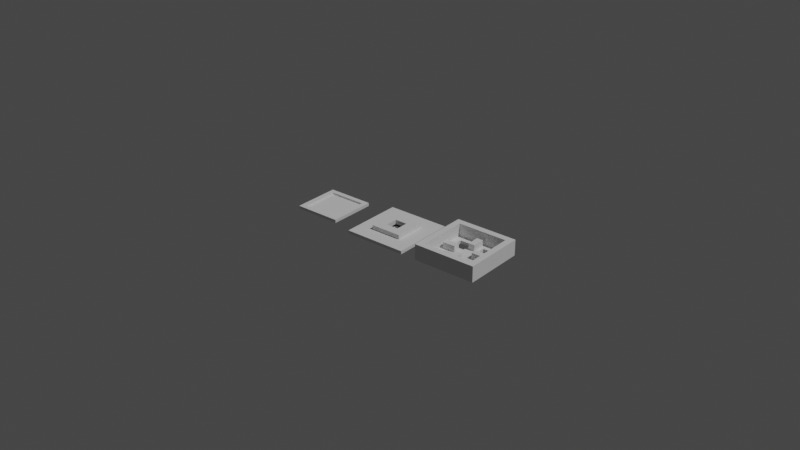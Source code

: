 # Source: eugene-mask-air-valve-2.blend  (saved by Blender 2.82.7; exported with 4.5.12 LTS)
import bpy
from mathutils import Matrix  # noqa: F401  (used for matrix-valued properties, if any)

bpy.ops.wm.read_factory_settings(use_empty=True)
scene = bpy.context.scene
scene.name = 'Scene'

# ---- collections
col_collection = bpy.data.collections.new('Collection'); scene.collection.children.link(col_collection)

# ---- world
world_world = bpy.data.worlds.new('World'); scene.world = world_world
world_world.use_nodes = True; world_world.node_tree.nodes.clear()
_N = world_world.node_tree.nodes; _L = world_world.node_tree.links
n0 = _N.new('ShaderNodeOutputWorld'); n0.name = 'World Output'; n0.location = (300, 300)
n1 = _N.new('ShaderNodeBackground'); n1.name = 'Background'; n1.location = (10, 300)
n1.inputs[0].default_value = (0.05088, 0.05088, 0.05088, 1.0)
_L.new(n1.outputs[0], n0.inputs[0])
n0.is_active_output = True
world_world.color = (0.05088, 0.05088, 0.05088)
world_world.use_sun_shadow = False
world_world.sun_shadow_jitter_overblur = 0.0

# ---- lights
light_light = bpy.data.lights.new('Light', 'POINT')
light_light.transmission_factor = 0.0
light_light.energy = 1000.0
light_light.shadow_soft_size = 0.1
light_light.shadow_maximum_resolution = 0.006
light_light.use_absolute_resolution = True

# ---- meshes
me_plane = bpy.data.meshes.new('Plane')
me_plane.from_pydata([(-0.01, -0.01, 0.0), (0.01, -0.01, 0.0), (-0.01, 0.01, 0.0), (0.01, 0.01, 0.0), (-0.002, 0.002, 0.0), (-0.002, -0.002, 0.0), (0.002, -0.002, 0.0), (0.002, 0.002, 0.0), (-0.01, -0.01, 0.001), (0.01, -0.01, 0.001), (-0.01, 0.01, 0.001), (0.01, 0.01, 0.001), (-0.002, 0.002, 0.001), (-0.002, -0.002, 0.001), (0.002, -0.002, 0.001), (0.002, 0.002, 0.001)], [], [(5, 2, 4), (6, 0, 5), (7, 1, 6), (4, 3, 7), (2, 3, 4), (0, 2, 5), (1, 0, 6), (3, 1, 7), (13, 12, 10), (14, 13, 8), (15, 14, 9), (12, 15, 11), (10, 12, 11), (8, 13, 10), (9, 14, 8), (11, 15, 9), (1, 3, 11, 9), (2, 0, 8, 10), (7, 6, 14, 15), (5, 4, 12, 13), (3, 2, 10, 11), (0, 1, 9, 8), (4, 7, 15, 12), (6, 5, 13, 14)])
_uv = me_plane.uv_layers.new(name='UVMap')
_uv.uv.foreach_set('vector', [0.02592, 0.02592, 0.0, 1.0, 0.02592, 0.9741, 0.9741, 0.02592, 0.0, 0.0, 0.02592, 0.02592, 0.9741, 0.9741, 1.0, 0.0, 0.9741, 0.02592, 0.02592, 0.9741, 1.0, 1.0, 0.9741, 0.9741, 0.0, 1.0, 1.0, 1.0, 0.02592, 0.9741, 0.0, 0.0, 0.0, 1.0, 0.02592, 0.02592, 1.0, 0.0, 0.0, 0.0, 0.9741, 0.02592, 1.0, 1.0, 1.0, 0.0, 0.9741, 0.9741, 0.02592, 0.02592, 0.02592, 0.9741, 0.0, 1.0, 0.9741, 0.02592, 0.02592, 0.02592, 0.0, 0.0, 0.9741, 0.9741, 0.9741, 0.02592, 1.0, 0.0, 0.02592, 0.9741, 0.9741, 0.9741, 1.0, 1.0, 0.0, 1.0, 0.02592, 0.9741, 1.0, 1.0, 0.0, 0.0, 0.02592, 0.02592, 0.0, 1.0, 1.0, 0.0, 0.9741, 0.02592, 0.0, 0.0, 1.0, 1.0, 0.9741, 0.9741, 1.0, 0.0, 1.0, 0.0, 1.0, 1.0, 1.0, 1.0, 1.0, 0.0, 0.0, 1.0, 0.0, 0.0, 0.0, 0.0, 0.0, 1.0, 0.9741, 0.9741, 0.9741, 0.02592, 0.9741, 0.02592, 0.9741, 0.9741, 0.02592, 0.02592, 0.02592, 0.9741, 0.02592, 0.9741, 0.02592, 0.02592, 1.0, 1.0, 0.0, 1.0, 0.0, 1.0, 1.0, 1.0, 0.0, 0.0, 1.0, 0.0, 1.0, 0.0, 0.0, 0.0, 0.02592, 0.9741, 0.9741, 0.9741, 0.9741, 0.9741, 0.02592, 0.9741, 0.9741, 0.02592, 0.02592, 0.02592, 0.02592, 0.02592, 0.9741, 0.02592])
me_plane.use_remesh_fix_poles = True
me_plane.use_remesh_preserve_attributes = False
me_plane.use_mirror_vertex_groups = False
me_plane.update()
me_plane_001 = bpy.data.meshes.new('Plane.001')
me_plane_001.from_pydata([(-0.005, -0.005, 0.0004), (0.005, -0.005, 0.0004), (-0.005, 0.005, 0.0004), (0.005, 0.005, 0.0004), (-0.002, 0.002, 0.0004), (-0.002, -0.002, 0.0004), (0.002, -0.002, 0.0004), (0.002, 0.002, 0.0004), (-0.005, -0.005, 0.0024), (0.005, -0.005, 0.0024), (-0.005, 0.005, 0.0024), (0.005, 0.005, 0.0024), (-0.002, 0.002, 0.0024), (-0.002, -0.002, 0.0024), (0.002, -0.002, 0.0024), (0.002, 0.002, 0.0024)], [], [(5, 2, 4), (6, 0, 5), (7, 1, 6), (4, 3, 7), (2, 3, 4), (0, 2, 5), (1, 0, 6), (3, 1, 7), (13, 12, 10), (14, 13, 8), (15, 14, 9), (12, 15, 11), (10, 12, 11), (8, 13, 10), (9, 14, 8), (11, 15, 9), (3, 2, 10, 11), (0, 1, 9, 8), (4, 7, 15, 12), (6, 5, 13, 14), (1, 3, 11, 9), (2, 0, 8, 10), (7, 6, 14, 15), (5, 4, 12, 13)])
_uv = me_plane_001.uv_layers.new(name='UVMap')
_uv.uv.foreach_set('vector', [0.02592, 0.02592, 0.0, 1.0, 0.02592, 0.9741, 0.9741, 0.02592, 0.0, 0.0, 0.02592, 0.02592, 0.9741, 0.9741, 1.0, 0.0, 0.9741, 0.02592, 0.02592, 0.9741, 1.0, 1.0, 0.9741, 0.9741, 0.0, 1.0, 1.0, 1.0, 0.02592, 0.9741, 0.0, 0.0, 0.0, 1.0, 0.02592, 0.02592, 1.0, 0.0, 0.0, 0.0, 0.9741, 0.02592, 1.0, 1.0, 1.0, 0.0, 0.9741, 0.9741, 0.02592, 0.02592, 0.02592, 0.9741, 0.0, 1.0, 0.9741, 0.02592, 0.02592, 0.02592, 0.0, 0.0, 0.9741, 0.9741, 0.9741, 0.02592, 1.0, 0.0, 0.02592, 0.9741, 0.9741, 0.9741, 1.0, 1.0, 0.0, 1.0, 0.02592, 0.9741, 1.0, 1.0, 0.0, 0.0, 0.02592, 0.02592, 0.0, 1.0, 1.0, 0.0, 0.9741, 0.02592, 0.0, 0.0, 1.0, 1.0, 0.9741, 0.9741, 1.0, 0.0, 1.0, 1.0, 0.0, 1.0, 0.0, 1.0, 1.0, 1.0, 0.0, 0.0, 1.0, 0.0, 1.0, 0.0, 0.0, 0.0, 0.02592, 0.9741, 0.9741, 0.9741, 0.9741, 0.9741, 0.02592, 0.9741, 0.9741, 0.02592, 0.02592, 0.02592, 0.02592, 0.02592, 0.9741, 0.02592, 1.0, 0.0, 1.0, 1.0, 1.0, 1.0, 1.0, 0.0, 0.0, 1.0, 0.0, 0.0, 0.0, 0.0, 0.0, 1.0, 0.9741, 0.9741, 0.9741, 0.02592, 0.9741, 0.02592, 0.9741, 0.9741, 0.02592, 0.02592, 0.02592, 0.9741, 0.02592, 0.9741, 0.02592, 0.02592])
me_plane_001.use_remesh_fix_poles = True
me_plane_001.use_remesh_preserve_attributes = False
me_plane_001.use_mirror_vertex_groups = False
me_plane_001.update()
me_plane_004 = bpy.data.meshes.new('Plane.004')
me_plane_004.from_pydata([(-0.01, -0.01, 0.0), (0.01, -0.01, 0.0), (-0.01, 0.01, 0.0), (0.01, 0.01, 0.0), (-0.008, 0.008, 0.0), (-0.008, -0.008, 0.0), (0.008, -0.008, 0.0), (0.008, 0.008, 0.0), (-0.01, -0.01, 0.005), (0.01, -0.01, 0.005), (-0.01, 0.01, 0.005), (0.01, 0.01, 0.005), (-0.008, 0.008, 0.005), (-0.008, -0.008, 0.005), (0.008, -0.008, 0.005), (0.008, 0.008, 0.005), (-0.01, -0.01, -0.003333), (0.01, -0.01, -0.003333), (-0.01, 0.01, -0.003333), (0.01, 0.01, -0.003333), (-0.01, -0.01, 2.328e-10), (0.01, -0.01, 2.328e-10), (-0.01, 0.01, 2.328e-10), (0.01, 0.01, 2.328e-10)], [], [(5, 2, 4), (6, 0, 5), (7, 1, 6), (4, 3, 7), (2, 3, 4), (0, 2, 5), (1, 0, 6), (3, 1, 7), (13, 12, 10), (14, 13, 8), (15, 14, 9), (12, 15, 11), (10, 12, 11), (8, 13, 10), (9, 14, 8), (11, 15, 9), (3, 2, 10, 11), (0, 1, 9, 8), (4, 7, 15, 12), (6, 5, 13, 14), (1, 3, 11, 9), (2, 0, 8, 10), (7, 6, 14, 15), (5, 4, 12, 13), (22, 20, 21, 23), (18, 19, 17, 16), (17, 19, 23, 21), (18, 16, 20, 22), (19, 18, 22, 23), (16, 17, 21, 20)])
_uv = me_plane_004.uv_layers.new(name='UVMap')
_uv.uv.foreach_set('vector', [0.02592, 0.02592, 0.0, 1.0, 0.02592, 0.9741, 0.9741, 0.02592, 0.0, 0.0, 0.02592, 0.02592, 0.9741, 0.9741, 1.0, 0.0, 0.9741, 0.02592, 0.02592, 0.9741, 1.0, 1.0, 0.9741, 0.9741, 0.0, 1.0, 1.0, 1.0, 0.02592, 0.9741, 0.0, 0.0, 0.0, 1.0, 0.02592, 0.02592, 1.0, 0.0, 0.0, 0.0, 0.9741, 0.02592, 1.0, 1.0, 1.0, 0.0, 0.9741, 0.9741, 0.02592, 0.02592, 0.02592, 0.9741, 0.0, 1.0, 0.9741, 0.02592, 0.02592, 0.02592, 0.0, 0.0, 0.9741, 0.9741, 0.9741, 0.02592, 1.0, 0.0, 0.02592, 0.9741, 0.9741, 0.9741, 1.0, 1.0, 0.0, 1.0, 0.02592, 0.9741, 1.0, 1.0, 0.0, 0.0, 0.02592, 0.02592, 0.0, 1.0, 1.0, 0.0, 0.9741, 0.02592, 0.0, 0.0, 1.0, 1.0, 0.9741, 0.9741, 1.0, 0.0, 1.0, 1.0, 0.0, 1.0, 0.0, 1.0, 1.0, 1.0, 0.0, 0.0, 1.0, 0.0, 1.0, 0.0, 0.0, 0.0, 0.02592, 0.9741, 0.9741, 0.9741, 0.9741, 0.9741, 0.02592, 0.9741, 0.9741, 0.02592, 0.02592, 0.02592, 0.02592, 0.02592, 0.9741, 0.02592, 1.0, 0.0, 1.0, 1.0, 1.0, 1.0, 1.0, 0.0, 0.0, 1.0, 0.0, 0.0, 0.0, 0.0, 0.0, 1.0, 0.9741, 0.9741, 0.9741, 0.02592, 0.9741, 0.02592, 0.9741, 0.9741, 0.02592, 0.02592, 0.02592, 0.9741, 0.02592, 0.9741, 0.02592, 0.02592, 0.0, 1.0, 0.0, 0.0, 1.0, 0.0, 1.0, 1.0, 0.0, 1.0, 1.0, 1.0, 1.0, 0.0, 0.0, 0.0, 1.0, 0.0, 1.0, 1.0, 1.0, 1.0, 1.0, 0.0, 0.0, 1.0, 0.0, 0.0, 0.0, 0.0, 0.0, 1.0, 1.0, 1.0, 0.0, 1.0, 0.0, 1.0, 1.0, 1.0, 0.0, 0.0, 1.0, 0.0, 1.0, 0.0, 0.0, 0.0])
me_plane_004.use_remesh_fix_poles = True
me_plane_004.use_remesh_preserve_attributes = False
me_plane_004.use_mirror_vertex_groups = False
me_plane_004.update()
me_plane_005 = bpy.data.meshes.new('Plane.005')
me_plane_005.from_pydata([(0.015, -0.01, 0.001), (0.035, -0.01, 0.001), (0.015, 0.01, 0.001), (0.035, 0.01, 0.001), (0.019, 0.006, 0.001), (0.019, 0.002, 0.001), (0.023, 0.002, 0.001), (0.023, 0.006, 0.001), (0.027, 0.006, 0.001), (0.027, 0.002, 0.001), (0.031, 0.002, 0.001), (0.031, 0.006, 0.001), (0.019, -0.002, 0.001), (0.019, -0.006, 0.001), (0.023, -0.006, 0.001), (0.023, -0.002, 0.001), (0.027, -0.002, 0.001), (0.027, -0.006, 0.001), (0.031, -0.006, 0.001), (0.031, -0.002, 0.001), (0.015, -0.01, 0.0), (0.035, -0.01, 0.0), (0.015, 0.01, 0.0), (0.035, 0.01, 0.0), (0.019, 0.006, -2.91e-11), (0.019, 0.002, -2.91e-11), (0.023, 0.002, -2.91e-11), (0.023, 0.006, -2.91e-11), (0.027, 0.006, -2.91e-11), (0.027, 0.002, -2.91e-11), (0.031, 0.002, -2.91e-11), (0.031, 0.006, -2.91e-11), (0.019, -0.002, -2.91e-11), (0.019, -0.006, -2.91e-11), (0.023, -0.006, -2.91e-11), (0.023, -0.002, -2.91e-11), (0.027, -0.002, -2.91e-11), (0.027, -0.006, -2.91e-11), (0.031, -0.006, -2.91e-11), (0.031, -0.002, -2.91e-11)], [], [(4, 2, 3), (4, 3, 7), (8, 7, 3), (11, 8, 3), (3, 1, 11), (11, 1, 10), (19, 10, 1), (18, 19, 1), (1, 0, 18), (18, 0, 17), (14, 17, 0), (13, 14, 0), (0, 2, 13), (13, 2, 12), (5, 12, 2), (4, 5, 2), (15, 12, 5), (5, 6, 15), (7, 8, 6), (8, 9, 6), (9, 10, 19), (19, 16, 9), (16, 17, 14), (14, 15, 16), (6, 9, 15), (16, 15, 9), (24, 23, 22), (24, 27, 23), (28, 23, 27), (31, 23, 28), (23, 31, 21), (31, 30, 21), (39, 21, 30), (38, 21, 39), (21, 38, 20), (38, 37, 20), (34, 20, 37), (33, 20, 34), (20, 33, 22), (33, 32, 22), (25, 22, 32), (24, 22, 25), (35, 25, 32), (25, 35, 26), (27, 26, 28), (28, 26, 29), (29, 39, 30), (39, 29, 36), (36, 34, 37), (34, 36, 35), (26, 35, 29), (36, 29, 35), (18, 17, 37, 38), (11, 10, 30, 31), (3, 2, 22, 23), (19, 18, 38, 39), (8, 11, 31, 28), (5, 4, 24, 25), (16, 19, 39, 36), (13, 12, 32, 33), (6, 5, 25, 26), (14, 13, 33, 34), (7, 6, 26, 27), (15, 14, 34, 35), (4, 7, 27, 24), (2, 0, 20, 22), (12, 15, 35, 32), (9, 8, 28, 29), (0, 1, 21, 20), (17, 16, 36, 37), (10, 9, 29, 30), (1, 3, 23, 21)])
_uv = me_plane_005.uv_layers.new(name='UVMap')
_uv.uv.foreach_set('vector', [0.0, 0.0, 0.0, 1.0, 1.0, 1.0, 0.0, 0.0, 1.0, 1.0, 0.9741, 0.9741, 0.0, 0.0, 0.9741, 0.9741, 1.0, 1.0, 0.9741, 0.9741, 0.0, 0.0, 1.0, 1.0, 1.0, 1.0, 1.0, 0.0, 0.9741, 0.9741, 0.9741, 0.9741, 1.0, 0.0, 0.9741, 0.02592, 0.0, 0.0, 0.9741, 0.02592, 1.0, 0.0, 0.9741, 0.02592, 0.0, 0.0, 1.0, 0.0, 1.0, 0.0, 0.0, 0.0, 0.9741, 0.02592, 0.9741, 0.02592, 0.0, 0.0, 0.02592, 0.02592, 0.0, 0.0, 0.02592, 0.02592, 0.0, 0.0, 0.02592, 0.02592, 0.0, 0.0, 0.0, 0.0, 0.0, 0.0, 0.0, 1.0, 0.02592, 0.02592, 0.02592, 0.02592, 0.0, 1.0, 0.02592, 0.9741, 0.0, 0.0, 0.02592, 0.9741, 0.0, 1.0, 0.0, 0.0, 0.0, 0.0, 0.0, 1.0, 0.9741, 0.9741, 0.02592, 0.9741, 0.0, 0.0, 0.0, 0.0, 0.9741, 0.02592, 0.9741, 0.9741, 0.9741, 0.9741, 0.0, 0.0, 0.9741, 0.02592, 0.0, 0.0, 0.02592, 0.02592, 0.9741, 0.02592, 0.02592, 0.02592, 0.9741, 0.02592, 0.0, 0.0, 0.0, 0.0, 0.02592, 0.9741, 0.02592, 0.02592, 0.02592, 0.9741, 0.02592, 0.02592, 0.0, 0.0, 0.0, 0.0, 0.9741, 0.9741, 0.02592, 0.9741, 0.9741, 0.02592, 0.02592, 0.02592, 0.9741, 0.9741, 0.02592, 0.9741, 0.9741, 0.9741, 0.02592, 0.02592, 0.0, 0.0, 1.0, 1.0, 0.0, 1.0, 0.0, 0.0, 0.9741, 0.9741, 1.0, 1.0, 0.0, 0.0, 1.0, 1.0, 0.9741, 0.9741, 0.9741, 0.9741, 1.0, 1.0, 0.0, 0.0, 1.0, 1.0, 0.9741, 0.9741, 1.0, 0.0, 0.9741, 0.9741, 0.9741, 0.02592, 1.0, 0.0, 0.0, 0.0, 1.0, 0.0, 0.9741, 0.02592, 0.9741, 0.02592, 1.0, 0.0, 0.0, 0.0, 1.0, 0.0, 0.9741, 0.02592, 0.0, 0.0, 0.9741, 0.02592, 0.02592, 0.02592, 0.0, 0.0, 0.0, 0.0, 0.0, 0.0, 0.02592, 0.02592, 0.02592, 0.02592, 0.0, 0.0, 0.0, 0.0, 0.0, 0.0, 0.02592, 0.02592, 0.0, 1.0, 0.02592, 0.02592, 0.02592, 0.9741, 0.0, 1.0, 0.0, 0.0, 0.0, 1.0, 0.02592, 0.9741, 0.0, 0.0, 0.0, 1.0, 0.0, 0.0, 0.9741, 0.9741, 0.0, 0.0, 0.02592, 0.9741, 0.0, 0.0, 0.9741, 0.9741, 0.9741, 0.02592, 0.9741, 0.9741, 0.9741, 0.02592, 0.0, 0.0, 0.0, 0.0, 0.9741, 0.02592, 0.02592, 0.02592, 0.02592, 0.02592, 0.0, 0.0, 0.9741, 0.02592, 0.0, 0.0, 0.02592, 0.02592, 0.02592, 0.9741, 0.02592, 0.9741, 0.0, 0.0, 0.02592, 0.02592, 0.0, 0.0, 0.02592, 0.9741, 0.9741, 0.9741, 0.9741, 0.02592, 0.9741, 0.9741, 0.02592, 0.02592, 0.02592, 0.9741, 0.02592, 0.02592, 0.9741, 0.9741, 0.9741, 0.02592, 0.02592, 0.02592, 0.02592, 0.02592, 0.9741, 0.02592, 0.9741, 0.9741, 0.9741, 0.02592, 0.9741, 0.02592, 0.9741, 0.9741, 1.0, 1.0, 0.0, 1.0, 0.0, 1.0, 1.0, 1.0, 0.0, 0.0, 0.9741, 0.02592, 0.9741, 0.02592, 0.0, 0.0, 0.0, 0.0, 0.9741, 0.9741, 0.9741, 0.9741, 0.0, 0.0, 0.0, 0.0, 0.0, 0.0, 0.0, 0.0, 0.0, 0.0, 0.02592, 0.9741, 0.0, 0.0, 0.0, 0.0, 0.02592, 0.9741, 0.02592, 0.02592, 0.02592, 0.9741, 0.02592, 0.9741, 0.02592, 0.02592, 0.9741, 0.02592, 0.0, 0.0, 0.0, 0.0, 0.9741, 0.02592, 0.0, 0.0, 0.02592, 0.02592, 0.02592, 0.02592, 0.0, 0.0, 0.9741, 0.9741, 0.9741, 0.02592, 0.9741, 0.02592, 0.9741, 0.9741, 0.9741, 0.9741, 0.0, 0.0, 0.0, 0.0, 0.9741, 0.9741, 0.0, 0.0, 0.9741, 0.9741, 0.9741, 0.9741, 0.0, 0.0, 0.0, 1.0, 0.0, 0.0, 0.0, 0.0, 0.0, 1.0, 0.02592, 0.9741, 0.9741, 0.9741, 0.9741, 0.9741, 0.02592, 0.9741, 0.02592, 0.02592, 0.0, 0.0, 0.0, 0.0, 0.02592, 0.02592, 0.0, 0.0, 1.0, 0.0, 1.0, 0.0, 0.0, 0.0, 0.02592, 0.02592, 0.02592, 0.9741, 0.02592, 0.9741, 0.02592, 0.02592, 0.9741, 0.02592, 0.02592, 0.02592, 0.02592, 0.02592, 0.9741, 0.02592, 1.0, 0.0, 1.0, 1.0, 1.0, 1.0, 1.0, 0.0])
me_plane_005.use_remesh_fix_poles = True
me_plane_005.use_remesh_preserve_attributes = False
me_plane_005.use_mirror_vertex_groups = False
me_plane_005.update()
me_cube_003 = bpy.data.meshes.new('Cube.003')
me_cube_003.from_pydata([(0.003, -0.001, 0.001), (0.003, -0.001, 0.003), (0.003, 0.001, 0.001), (0.003, 0.001, 0.003), (0.007, -0.001, 0.001), (0.007, -0.001, 0.003), (0.007, 0.001, 0.001), (0.007, 0.001, 0.003), (-0.007, -0.001, 0.001), (-0.007, -0.001, 0.003), (-0.007, 0.001, 0.001), (-0.007, 0.001, 0.003), (-0.003, -0.001, 0.001), (-0.003, -0.001, 0.003), (-0.003, 0.001, 0.001), (-0.003, 0.001, 0.003), (-0.001, -0.003, 0.001), (-0.001, -0.003, 0.003), (0.001, -0.003, 0.001), (0.001, -0.003, 0.003), (-0.001, -0.007, 0.001), (-0.001, -0.007, 0.003), (0.001, -0.007, 0.001), (0.001, -0.007, 0.003), (-0.001, 0.007, 0.001), (-0.001, 0.007, 0.003), (0.001, 0.007, 0.001), (0.001, 0.007, 0.003), (-0.001, 0.003, 0.001), (-0.001, 0.003, 0.003), (0.001, 0.003, 0.001), (0.001, 0.003, 0.003)], [], [(0, 1, 3, 2), (2, 3, 7, 6), (6, 7, 5, 4), (4, 5, 1, 0), (2, 6, 4, 0), (7, 3, 1, 5), (8, 9, 11, 10), (10, 11, 15, 14), (14, 15, 13, 12), (12, 13, 9, 8), (10, 14, 12, 8), (15, 11, 9, 13), (16, 17, 19, 18), (18, 19, 23, 22), (22, 23, 21, 20), (20, 21, 17, 16), (18, 22, 20, 16), (23, 19, 17, 21), (24, 25, 27, 26), (26, 27, 31, 30), (30, 31, 29, 28), (28, 29, 25, 24), (26, 30, 28, 24), (31, 27, 25, 29)])
_uv = me_cube_003.uv_layers.new(name='UVMap')
_uv.uv.foreach_set('vector', [0.375, 0.0, 0.625, 0.0, 0.625, 0.25, 0.375, 0.25, 0.375, 0.25, 0.625, 0.25, 0.625, 0.5, 0.375, 0.5, 0.375, 0.5, 0.625, 0.5, 0.625, 0.75, 0.375, 0.75, 0.375, 0.75, 0.625, 0.75, 0.625, 1.0, 0.375, 1.0, 0.125, 0.5, 0.375, 0.5, 0.375, 0.75, 0.125, 0.75, 0.625, 0.5, 0.875, 0.5, 0.875, 0.75, 0.625, 0.75, 0.375, 0.0, 0.625, 0.0, 0.625, 0.25, 0.375, 0.25, 0.375, 0.25, 0.625, 0.25, 0.625, 0.5, 0.375, 0.5, 0.375, 0.5, 0.625, 0.5, 0.625, 0.75, 0.375, 0.75, 0.375, 0.75, 0.625, 0.75, 0.625, 1.0, 0.375, 1.0, 0.125, 0.5, 0.375, 0.5, 0.375, 0.75, 0.125, 0.75, 0.625, 0.5, 0.875, 0.5, 0.875, 0.75, 0.625, 0.75, 0.375, 0.0, 0.625, 0.0, 0.625, 0.25, 0.375, 0.25, 0.375, 0.25, 0.625, 0.25, 0.625, 0.5, 0.375, 0.5, 0.375, 0.5, 0.625, 0.5, 0.625, 0.75, 0.375, 0.75, 0.375, 0.75, 0.625, 0.75, 0.625, 1.0, 0.375, 1.0, 0.125, 0.5, 0.375, 0.5, 0.375, 0.75, 0.125, 0.75, 0.625, 0.5, 0.875, 0.5, 0.875, 0.75, 0.625, 0.75, 0.375, 0.0, 0.625, 0.0, 0.625, 0.25, 0.375, 0.25, 0.375, 0.25, 0.625, 0.25, 0.625, 0.5, 0.375, 0.5, 0.375, 0.5, 0.625, 0.5, 0.625, 0.75, 0.375, 0.75, 0.375, 0.75, 0.625, 0.75, 0.625, 1.0, 0.375, 1.0, 0.125, 0.5, 0.375, 0.5, 0.375, 0.75, 0.125, 0.75, 0.625, 0.5, 0.875, 0.5, 0.875, 0.75, 0.625, 0.75])
me_cube_003.use_remesh_fix_poles = True
me_cube_003.use_remesh_preserve_attributes = False
me_cube_003.use_mirror_vertex_groups = False
me_cube_003.update()
me_plane_006 = bpy.data.meshes.new('Plane.006')
me_plane_006.from_pydata([(-0.01, -0.01, 0.0), (0.01, -0.01, 0.0), (-0.01, 0.01, 0.0), (0.01, 0.01, 0.0), (-0.008, 0.008, 0.0), (-0.008, -0.008, 0.0), (0.008, -0.008, 0.0), (0.008, 0.008, 0.0), (-0.01, -0.01, 0.005), (0.01, -0.01, 0.005), (-0.01, 0.01, 0.005), (0.01, 0.01, 0.005), (-0.008, 0.008, 0.005), (-0.008, -0.008, 0.005), (0.008, -0.008, 0.005), (0.008, 0.008, 0.005)], [], [(5, 2, 4), (6, 0, 5), (7, 1, 6), (4, 3, 7), (2, 3, 4), (0, 2, 5), (1, 0, 6), (3, 1, 7), (13, 12, 10), (14, 13, 8), (15, 14, 9), (12, 15, 11), (10, 12, 11), (8, 13, 10), (9, 14, 8), (11, 15, 9), (3, 2, 10, 11), (0, 1, 9, 8), (4, 7, 15, 12), (6, 5, 13, 14), (1, 3, 11, 9), (2, 0, 8, 10), (7, 6, 14, 15), (5, 4, 12, 13)])
_uv = me_plane_006.uv_layers.new(name='UVMap')
_uv.uv.foreach_set('vector', [0.02592, 0.02592, 0.0, 1.0, 0.02592, 0.9741, 0.9741, 0.02592, 0.0, 0.0, 0.02592, 0.02592, 0.9741, 0.9741, 1.0, 0.0, 0.9741, 0.02592, 0.02592, 0.9741, 1.0, 1.0, 0.9741, 0.9741, 0.0, 1.0, 1.0, 1.0, 0.02592, 0.9741, 0.0, 0.0, 0.0, 1.0, 0.02592, 0.02592, 1.0, 0.0, 0.0, 0.0, 0.9741, 0.02592, 1.0, 1.0, 1.0, 0.0, 0.9741, 0.9741, 0.02592, 0.02592, 0.02592, 0.9741, 0.0, 1.0, 0.9741, 0.02592, 0.02592, 0.02592, 0.0, 0.0, 0.9741, 0.9741, 0.9741, 0.02592, 1.0, 0.0, 0.02592, 0.9741, 0.9741, 0.9741, 1.0, 1.0, 0.0, 1.0, 0.02592, 0.9741, 1.0, 1.0, 0.0, 0.0, 0.02592, 0.02592, 0.0, 1.0, 1.0, 0.0, 0.9741, 0.02592, 0.0, 0.0, 1.0, 1.0, 0.9741, 0.9741, 1.0, 0.0, 1.0, 1.0, 0.0, 1.0, 0.0, 1.0, 1.0, 1.0, 0.0, 0.0, 1.0, 0.0, 1.0, 0.0, 0.0, 0.0, 0.02592, 0.9741, 0.9741, 0.9741, 0.9741, 0.9741, 0.02592, 0.9741, 0.9741, 0.02592, 0.02592, 0.02592, 0.02592, 0.02592, 0.9741, 0.02592, 1.0, 0.0, 1.0, 1.0, 1.0, 1.0, 1.0, 0.0, 0.0, 1.0, 0.0, 0.0, 0.0, 0.0, 0.0, 1.0, 0.9741, 0.9741, 0.9741, 0.02592, 0.9741, 0.02592, 0.9741, 0.9741, 0.02592, 0.02592, 0.02592, 0.9741, 0.02592, 0.9741, 0.02592, 0.02592])
me_plane_006.use_remesh_fix_poles = True
me_plane_006.use_remesh_preserve_attributes = False
me_plane_006.use_mirror_vertex_groups = False
me_plane_006.update()

# ---- objects
ob_light = bpy.data.objects.new('Light', light_light)
ob_plane = bpy.data.objects.new('Plane', me_plane)
ob_plane_001 = bpy.data.objects.new('Plane.001', me_plane_001)
ob_plane_004 = bpy.data.objects.new('Plane.004', me_plane_004)
ob_plane_002 = bpy.data.objects.new('Plane.002', me_plane_005)
ob_cube_002 = bpy.data.objects.new('Cube.002', me_cube_003)
ob_plane_005 = bpy.data.objects.new('Plane.005', me_plane_006)

# ---- transforms, parenting, visibility, modifiers, constraints
ob_light.location = (4.076, 1.005, 5.904)
ob_light.rotation_euler = (0.6503, 0.05522, 1.866)
ob_light.lock_rotations_4d = False
ob_light.empty_display_type = 'ARROWS'
ob_light.color = (0.0, 0.0, 0.0, 0.0)
ob_light.lineart.crease_threshold = 0.0
ob_plane.location = (0.0, 0.0, 0.0)
ob_plane.lineart.crease_threshold = 0.0
ob_plane_001.location = (0.0, 0.0, 0.0)
ob_plane_001.lineart.crease_threshold = 0.0
ob_plane_004.location = (-0.025, 0.0, 0.0004)
ob_plane_004.scale = (0.75, 0.75, 0.12)
ob_plane_004.lineart.crease_threshold = 0.0
ob_plane_002.location = (0.0, 0.0, 0.0)
ob_plane_002.lineart.crease_threshold = 0.0
ob_cube_002.location = (0.025, 0.0, 0.0)
ob_cube_002.rotation_euler = (0.0, -0.0, 1.571)
ob_cube_002.lineart.crease_threshold = 0.0
ob_plane_005.location = (0.025, 0.0, 0.001)
ob_plane_005.scale = (1.0, 1.0, 0.8)
ob_plane_005.lineart.crease_threshold = 0.0

# ---- collection membership
col_collection.objects.link(ob_light)
col_collection.objects.link(ob_plane)
col_collection.objects.link(ob_plane_001)
col_collection.objects.link(ob_plane_004)
col_collection.objects.link(ob_plane_002)
col_collection.objects.link(ob_cube_002)
col_collection.objects.link(ob_plane_005)

# ---- scene / render settings (as saved in the file)
scene.frame_start = 1; scene.frame_end = 250; scene.frame_set(1)
scene.render.engine = 'BLENDER_EEVEE_NEXT'
scene.cycles.use_denoising = False
scene.cycles.samples = 128
scene.cycles.sampling_pattern = 'TABULATED_SOBOL'
scene.cycles.use_adaptive_sampling = False
scene.cycles.use_light_tree = False
scene.view_settings.view_transform = 'Filmic'
bpy.context.view_layer.update()

# ---- added for rendering (the .blend has no active camera): camera
cam_auto = bpy.data.cameras.new('AutoCamera')
cam_auto.lens = 50.0
cam_auto.sensor_width = 36.0
cam_auto.clip_end = 1000.0
ob_auto_camera = bpy.data.objects.new('AutoCamera', cam_auto)
scene.collection.objects.link(ob_auto_camera)
ob_auto_camera.location = (0.186295, -0.222054, 0.150536)
ob_auto_camera.rotation_euler = (1.09748, -7.21219e-08, 0.694738)
scene.camera = ob_auto_camera
bpy.context.view_layer.update()
